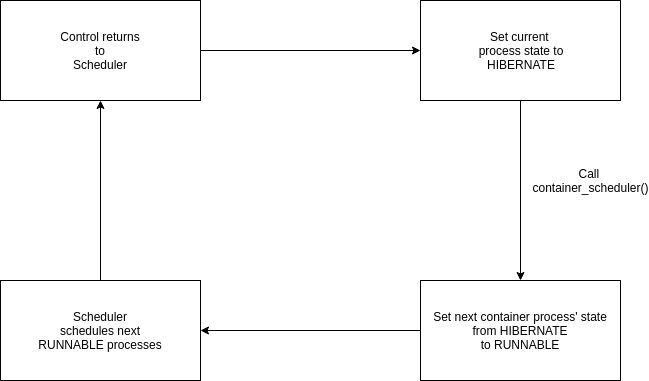

The diagram above was exported from draw.io. Its source (the exported page's mxGraphModel, read from the mxfile embedded in the PNG):
<mxGraphModel dx="1010" dy="573" grid="1" gridSize="10" guides="1" tooltips="1" connect="1" arrows="1" fold="1" page="1" pageScale="1" pageWidth="827" pageHeight="1169" math="0" shadow="0">
  <root>
    <mxCell id="hWOe_5rA4W3QfY0i7Qag-0" />
    <mxCell id="hWOe_5rA4W3QfY0i7Qag-1" parent="hWOe_5rA4W3QfY0i7Qag-0" />
    <mxCell id="hWOe_5rA4W3QfY0i7Qag-7" style="edgeStyle=orthogonalEdgeStyle;rounded=0;orthogonalLoop=1;jettySize=auto;html=1;exitX=1;exitY=0.5;exitDx=0;exitDy=0;entryX=0;entryY=0.5;entryDx=0;entryDy=0;" edge="1" parent="hWOe_5rA4W3QfY0i7Qag-1" source="hWOe_5rA4W3QfY0i7Qag-2" target="hWOe_5rA4W3QfY0i7Qag-3">
      <mxGeometry relative="1" as="geometry" />
    </mxCell>
    <mxCell id="hWOe_5rA4W3QfY0i7Qag-2" value="&lt;font style=&quot;font-size: 12px&quot;&gt;Control returns&lt;br&gt;to&lt;br&gt;Scheduler&lt;/font&gt;&lt;br&gt;" style="rounded=0;whiteSpace=wrap;html=1;" vertex="1" parent="hWOe_5rA4W3QfY0i7Qag-1">
      <mxGeometry x="110" y="80" width="200" height="100" as="geometry" />
    </mxCell>
    <mxCell id="hWOe_5rA4W3QfY0i7Qag-8" style="edgeStyle=orthogonalEdgeStyle;rounded=0;orthogonalLoop=1;jettySize=auto;html=1;exitX=0.5;exitY=1;exitDx=0;exitDy=0;" edge="1" parent="hWOe_5rA4W3QfY0i7Qag-1" source="hWOe_5rA4W3QfY0i7Qag-3" target="hWOe_5rA4W3QfY0i7Qag-5">
      <mxGeometry relative="1" as="geometry" />
    </mxCell>
    <mxCell id="hWOe_5rA4W3QfY0i7Qag-3" value="Set current&amp;nbsp;&lt;br&gt;process state to&lt;br&gt;HIBERNATE&lt;br&gt;" style="rounded=0;whiteSpace=wrap;html=1;" vertex="1" parent="hWOe_5rA4W3QfY0i7Qag-1">
      <mxGeometry x="530" y="80" width="200" height="100" as="geometry" />
    </mxCell>
    <mxCell id="hWOe_5rA4W3QfY0i7Qag-6" style="edgeStyle=orthogonalEdgeStyle;rounded=0;orthogonalLoop=1;jettySize=auto;html=1;exitX=0.5;exitY=0;exitDx=0;exitDy=0;entryX=0.5;entryY=1;entryDx=0;entryDy=0;" edge="1" parent="hWOe_5rA4W3QfY0i7Qag-1" source="hWOe_5rA4W3QfY0i7Qag-4" target="hWOe_5rA4W3QfY0i7Qag-2">
      <mxGeometry relative="1" as="geometry" />
    </mxCell>
    <mxCell id="hWOe_5rA4W3QfY0i7Qag-4" value="Scheduler&lt;br&gt;schedules next&lt;br&gt;RUNNABLE processes&lt;br&gt;" style="rounded=0;whiteSpace=wrap;html=1;" vertex="1" parent="hWOe_5rA4W3QfY0i7Qag-1">
      <mxGeometry x="110" y="360" width="200" height="100" as="geometry" />
    </mxCell>
    <mxCell id="hWOe_5rA4W3QfY0i7Qag-9" style="edgeStyle=orthogonalEdgeStyle;rounded=0;orthogonalLoop=1;jettySize=auto;html=1;exitX=0;exitY=0.5;exitDx=0;exitDy=0;entryX=1;entryY=0.5;entryDx=0;entryDy=0;" edge="1" parent="hWOe_5rA4W3QfY0i7Qag-1" source="hWOe_5rA4W3QfY0i7Qag-5" target="hWOe_5rA4W3QfY0i7Qag-4">
      <mxGeometry relative="1" as="geometry" />
    </mxCell>
    <mxCell id="hWOe_5rA4W3QfY0i7Qag-5" value="Set next container process' state from HIBERNATE&lt;br&gt;to RUNNABLE&lt;br&gt;" style="rounded=0;whiteSpace=wrap;html=1;" vertex="1" parent="hWOe_5rA4W3QfY0i7Qag-1">
      <mxGeometry x="530" y="360" width="200" height="100" as="geometry" />
    </mxCell>
    <mxCell id="hWOe_5rA4W3QfY0i7Qag-10" value="Call&amp;nbsp;&lt;br&gt;container_scheduler()&lt;br&gt;" style="text;html=1;strokeColor=none;fillColor=none;align=center;verticalAlign=middle;whiteSpace=wrap;rounded=0;" vertex="1" parent="hWOe_5rA4W3QfY0i7Qag-1">
      <mxGeometry x="680" y="250" width="40" height="20" as="geometry" />
    </mxCell>
  </root>
</mxGraphModel>